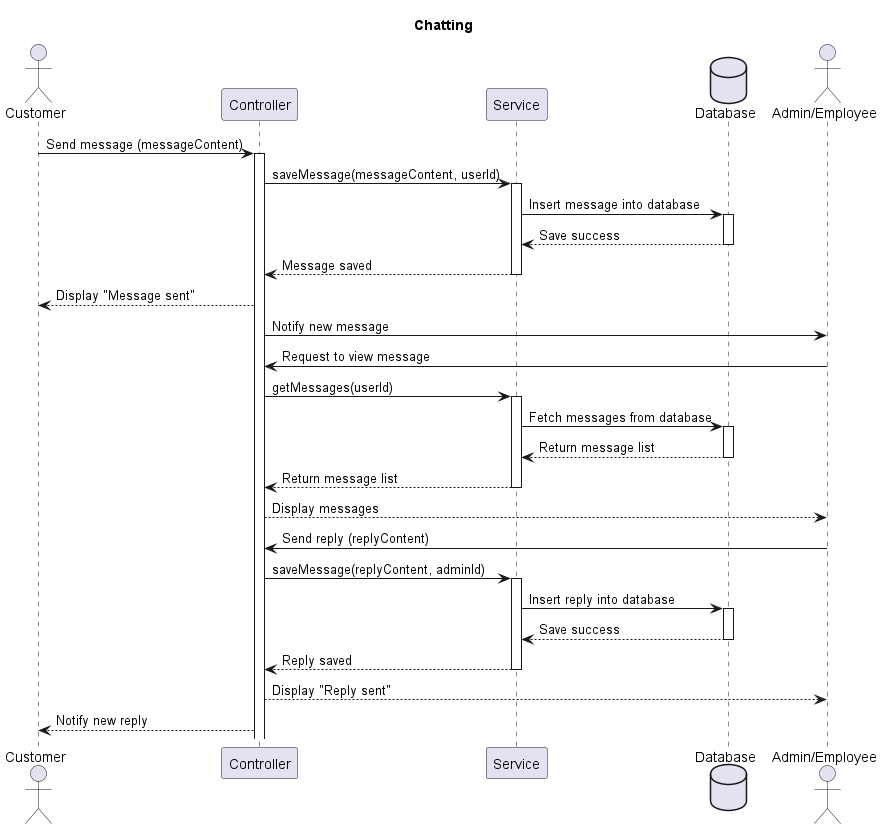

The diagram above was rendered by PlantUML. Its source (embedded in the PNG):
@startuml
title Chatting
actor Customer as u
participant Controller as ctrl
participant Service as sv
database Database as db
actor "Admin/Employee" as admin
u -> ctrl: Send message (messageContent)
activate ctrl
ctrl -> sv: saveMessage(messageContent, userId)
activate sv
sv -> db: Insert message into database
activate db
db --> sv: Save success
deactivate db
sv --> ctrl: Message saved
deactivate sv
ctrl --> u: Display "Message sent"

ctrl -> admin: Notify new message
admin -> ctrl: Request to view message
ctrl -> sv: getMessages(userId)
activate sv
sv -> db: Fetch messages from database
activate db
db --> sv: Return message list
deactivate db
sv --> ctrl: Return message list
deactivate sv
ctrl --> admin: Display messages

admin -> ctrl: Send reply (replyContent)

ctrl -> sv: saveMessage(replyContent, adminId)
activate sv
sv -> db: Insert reply into database
activate db
db --> sv: Save success
deactivate db
sv --> ctrl: Reply saved
deactivate sv
ctrl --> admin: Display "Reply sent"
ctrl --> u: Notify new reply
@enduml